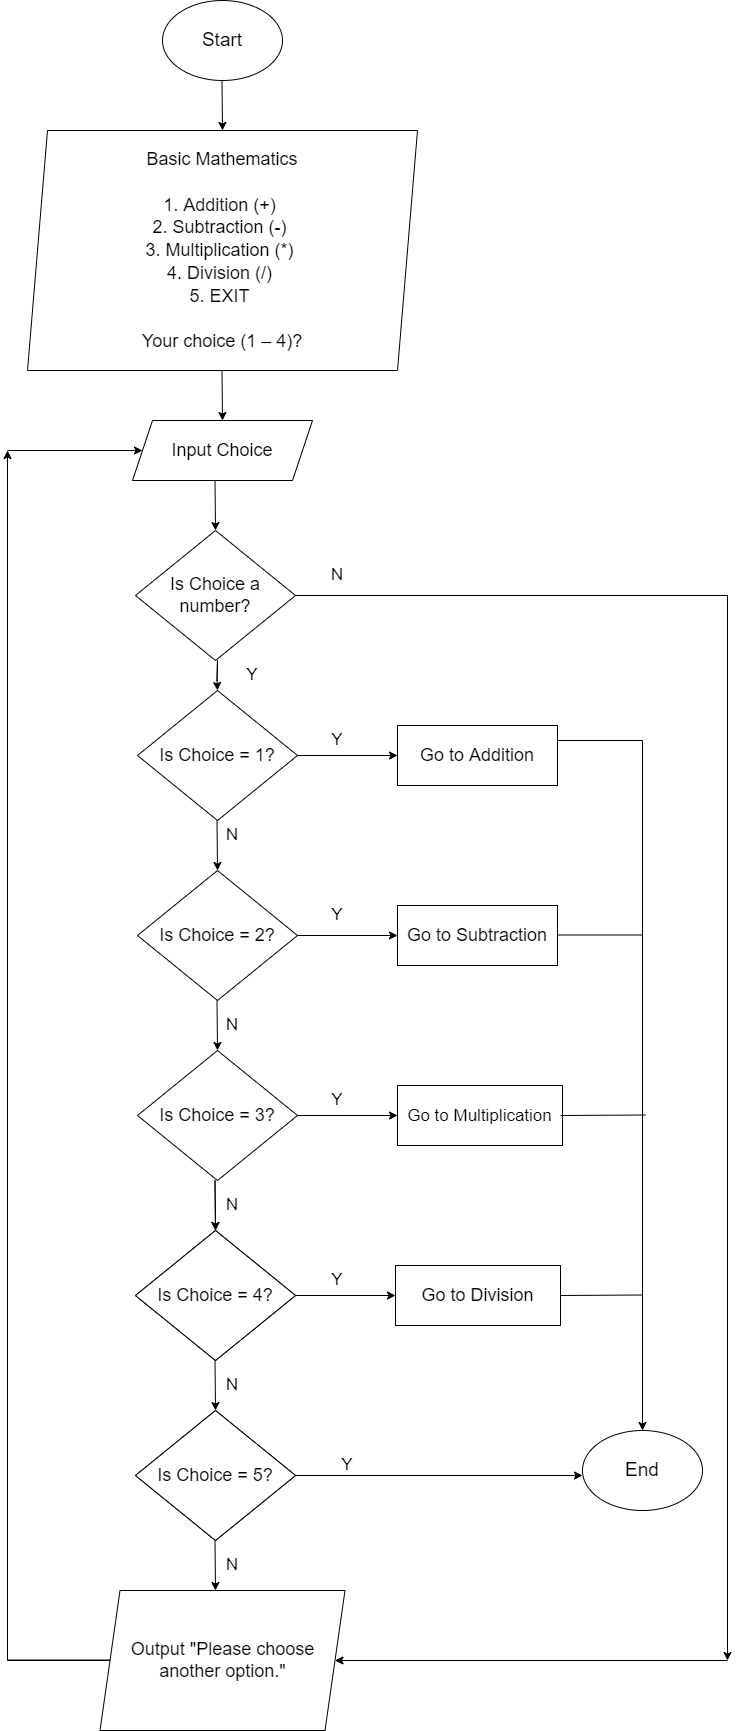

The diagram above was exported from draw.io. Its source (the exported page's mxGraphModel, read from the mxfile embedded in the PNG):
<mxGraphModel dx="1108" dy="450" grid="1" gridSize="10" guides="1" tooltips="1" connect="1" arrows="1" fold="1" page="1" pageScale="1" pageWidth="850" pageHeight="2000" math="0" shadow="0">
  <root>
    <mxCell id="0" />
    <mxCell id="1" parent="0" />
    <mxCell id="Apd56iDr8a5LfnJzuCZk-1" value="&lt;font style=&quot;font-size: 19px&quot;&gt;Start&lt;/font&gt;" style="ellipse;whiteSpace=wrap;html=1;" parent="1" vertex="1">
      <mxGeometry x="235" y="50" width="120" height="80" as="geometry" />
    </mxCell>
    <mxCell id="Apd56iDr8a5LfnJzuCZk-2" value="" style="endArrow=classic;html=1;rounded=0;fontSize=19;" parent="1" edge="1">
      <mxGeometry width="50" height="50" relative="1" as="geometry">
        <mxPoint x="294.5" y="130" as="sourcePoint" />
        <mxPoint x="295" y="180" as="targetPoint" />
        <Array as="points">
          <mxPoint x="294.5" y="130" />
        </Array>
      </mxGeometry>
    </mxCell>
    <mxCell id="Apd56iDr8a5LfnJzuCZk-3" value="&lt;font style=&quot;font-size: 18px&quot;&gt;Basic Mathematics&lt;br&gt;&lt;br&gt;1. Addition (+) &lt;br&gt;2. Subtraction (-) &lt;br&gt;3. Multiplication (*) &lt;br&gt;4. Division (/) &lt;br&gt;5. EXIT &lt;br&gt;&lt;br&gt;Your choice (1 – 4)?&lt;br&gt;&lt;/font&gt;" style="shape=parallelogram;perimeter=parallelogramPerimeter;whiteSpace=wrap;html=1;fixedSize=1;fontSize=19;" parent="1" vertex="1">
      <mxGeometry x="100" y="180" width="390" height="240" as="geometry" />
    </mxCell>
    <mxCell id="Apd56iDr8a5LfnJzuCZk-4" value="" style="endArrow=classic;html=1;rounded=0;fontSize=19;" parent="1" edge="1">
      <mxGeometry width="50" height="50" relative="1" as="geometry">
        <mxPoint x="294.5" y="420" as="sourcePoint" />
        <mxPoint x="295" y="470" as="targetPoint" />
        <Array as="points">
          <mxPoint x="294.5" y="420" />
        </Array>
      </mxGeometry>
    </mxCell>
    <mxCell id="Apd56iDr8a5LfnJzuCZk-5" value="Input Choice" style="shape=parallelogram;perimeter=parallelogramPerimeter;whiteSpace=wrap;html=1;fixedSize=1;fontSize=18;" parent="1" vertex="1">
      <mxGeometry x="205" y="470" width="180" height="60" as="geometry" />
    </mxCell>
    <mxCell id="Apd56iDr8a5LfnJzuCZk-6" value="" style="endArrow=classic;html=1;rounded=0;fontSize=19;entryX=0.5;entryY=0;entryDx=0;entryDy=0;" parent="1" target="Apd56iDr8a5LfnJzuCZk-7" edge="1">
      <mxGeometry width="50" height="50" relative="1" as="geometry">
        <mxPoint x="289.5" y="730" as="sourcePoint" />
        <mxPoint x="290" y="780" as="targetPoint" />
        <Array as="points">
          <mxPoint x="290" y="710" />
          <mxPoint x="289.5" y="730" />
        </Array>
      </mxGeometry>
    </mxCell>
    <mxCell id="Apd56iDr8a5LfnJzuCZk-7" value="Is Choice = 1?" style="rhombus;whiteSpace=wrap;html=1;fontSize=18;" parent="1" vertex="1">
      <mxGeometry x="210" y="740" width="160" height="130" as="geometry" />
    </mxCell>
    <mxCell id="Apd56iDr8a5LfnJzuCZk-9" value="" style="endArrow=classic;html=1;rounded=0;fontSize=18;exitX=1;exitY=0.5;exitDx=0;exitDy=0;" parent="1" source="Apd56iDr8a5LfnJzuCZk-7" edge="1">
      <mxGeometry width="50" height="50" relative="1" as="geometry">
        <mxPoint x="370" y="830" as="sourcePoint" />
        <mxPoint x="470" y="805" as="targetPoint" />
      </mxGeometry>
    </mxCell>
    <mxCell id="Apd56iDr8a5LfnJzuCZk-10" value="Go to Addition" style="rounded=0;whiteSpace=wrap;html=1;fontSize=18;" parent="1" vertex="1">
      <mxGeometry x="470" y="775" width="160" height="60" as="geometry" />
    </mxCell>
    <mxCell id="Apd56iDr8a5LfnJzuCZk-11" value="" style="endArrow=classic;html=1;rounded=0;fontSize=19;entryX=0.5;entryY=0;entryDx=0;entryDy=0;" parent="1" target="Apd56iDr8a5LfnJzuCZk-12" edge="1">
      <mxGeometry width="50" height="50" relative="1" as="geometry">
        <mxPoint x="289.5" y="870" as="sourcePoint" />
        <mxPoint x="290" y="920" as="targetPoint" />
        <Array as="points">
          <mxPoint x="289.5" y="870" />
        </Array>
      </mxGeometry>
    </mxCell>
    <mxCell id="Apd56iDr8a5LfnJzuCZk-12" value="Is Choice = 2?" style="rhombus;whiteSpace=wrap;html=1;fontSize=18;" parent="1" vertex="1">
      <mxGeometry x="210" y="920" width="160" height="130" as="geometry" />
    </mxCell>
    <mxCell id="Apd56iDr8a5LfnJzuCZk-13" value="" style="endArrow=classic;html=1;rounded=0;fontSize=18;exitX=1;exitY=0.5;exitDx=0;exitDy=0;" parent="1" source="Apd56iDr8a5LfnJzuCZk-12" edge="1">
      <mxGeometry width="50" height="50" relative="1" as="geometry">
        <mxPoint x="370" y="1010" as="sourcePoint" />
        <mxPoint x="470" y="985" as="targetPoint" />
      </mxGeometry>
    </mxCell>
    <mxCell id="Apd56iDr8a5LfnJzuCZk-14" value="Go to Subtraction" style="rounded=0;whiteSpace=wrap;html=1;fontSize=18;" parent="1" vertex="1">
      <mxGeometry x="470" y="955" width="160" height="60" as="geometry" />
    </mxCell>
    <mxCell id="Apd56iDr8a5LfnJzuCZk-19" value="" style="endArrow=classic;html=1;rounded=0;fontSize=19;entryX=0.5;entryY=0;entryDx=0;entryDy=0;" parent="1" target="Apd56iDr8a5LfnJzuCZk-20" edge="1">
      <mxGeometry width="50" height="50" relative="1" as="geometry">
        <mxPoint x="289.5" y="1050" as="sourcePoint" />
        <mxPoint x="290" y="1100" as="targetPoint" />
        <Array as="points">
          <mxPoint x="289.5" y="1050" />
        </Array>
      </mxGeometry>
    </mxCell>
    <mxCell id="Apd56iDr8a5LfnJzuCZk-20" value="Is Choice = 3?" style="rhombus;whiteSpace=wrap;html=1;fontSize=18;" parent="1" vertex="1">
      <mxGeometry x="210" y="1100" width="160" height="130" as="geometry" />
    </mxCell>
    <mxCell id="Apd56iDr8a5LfnJzuCZk-21" value="" style="endArrow=classic;html=1;rounded=0;fontSize=18;exitX=1;exitY=0.5;exitDx=0;exitDy=0;" parent="1" source="Apd56iDr8a5LfnJzuCZk-20" edge="1">
      <mxGeometry width="50" height="50" relative="1" as="geometry">
        <mxPoint x="370" y="1190" as="sourcePoint" />
        <mxPoint x="470" y="1165" as="targetPoint" />
      </mxGeometry>
    </mxCell>
    <mxCell id="Apd56iDr8a5LfnJzuCZk-22" value="&lt;font style=&quot;font-size: 17px&quot;&gt;Go to Multiplication&lt;/font&gt;" style="rounded=0;whiteSpace=wrap;html=1;fontSize=18;" parent="1" vertex="1">
      <mxGeometry x="470" y="1135" width="165" height="60" as="geometry" />
    </mxCell>
    <mxCell id="Apd56iDr8a5LfnJzuCZk-26" value="" style="endArrow=classic;html=1;rounded=0;fontSize=19;entryX=0.5;entryY=0;entryDx=0;entryDy=0;" parent="1" target="Apd56iDr8a5LfnJzuCZk-27" edge="1">
      <mxGeometry width="50" height="50" relative="1" as="geometry">
        <mxPoint x="287.5" y="1230" as="sourcePoint" />
        <mxPoint x="288" y="1280" as="targetPoint" />
        <Array as="points">
          <mxPoint x="287.5" y="1230" />
        </Array>
      </mxGeometry>
    </mxCell>
    <mxCell id="Apd56iDr8a5LfnJzuCZk-27" value="Is Choice = 4?" style="rhombus;whiteSpace=wrap;html=1;fontSize=18;" parent="1" vertex="1">
      <mxGeometry x="208" y="1280" width="160" height="130" as="geometry" />
    </mxCell>
    <mxCell id="Apd56iDr8a5LfnJzuCZk-28" value="" style="endArrow=classic;html=1;rounded=0;fontSize=18;exitX=1;exitY=0.5;exitDx=0;exitDy=0;" parent="1" source="Apd56iDr8a5LfnJzuCZk-27" edge="1">
      <mxGeometry width="50" height="50" relative="1" as="geometry">
        <mxPoint x="368" y="1370" as="sourcePoint" />
        <mxPoint x="468" y="1345" as="targetPoint" />
      </mxGeometry>
    </mxCell>
    <mxCell id="Apd56iDr8a5LfnJzuCZk-29" value="Go to Division" style="rounded=0;whiteSpace=wrap;html=1;fontSize=18;" parent="1" vertex="1">
      <mxGeometry x="468" y="1315" width="165" height="60" as="geometry" />
    </mxCell>
    <mxCell id="Apd56iDr8a5LfnJzuCZk-30" value="" style="endArrow=classic;html=1;rounded=0;fontSize=19;entryX=0.5;entryY=0;entryDx=0;entryDy=0;" parent="1" target="Apd56iDr8a5LfnJzuCZk-31" edge="1">
      <mxGeometry width="50" height="50" relative="1" as="geometry">
        <mxPoint x="287.5" y="1230" as="sourcePoint" />
        <mxPoint x="288" y="1280" as="targetPoint" />
        <Array as="points">
          <mxPoint x="287.5" y="1230" />
        </Array>
      </mxGeometry>
    </mxCell>
    <mxCell id="Apd56iDr8a5LfnJzuCZk-31" value="Is Choice = 4?" style="rhombus;whiteSpace=wrap;html=1;fontSize=18;" parent="1" vertex="1">
      <mxGeometry x="208" y="1280" width="160" height="130" as="geometry" />
    </mxCell>
    <mxCell id="Apd56iDr8a5LfnJzuCZk-32" value="Is Choice = 4?" style="rhombus;whiteSpace=wrap;html=1;fontSize=18;" parent="1" vertex="1">
      <mxGeometry x="208" y="1460" width="160" height="130" as="geometry" />
    </mxCell>
    <mxCell id="Apd56iDr8a5LfnJzuCZk-33" value="" style="endArrow=classic;html=1;rounded=0;fontSize=18;exitX=1;exitY=0.5;exitDx=0;exitDy=0;" parent="1" source="Apd56iDr8a5LfnJzuCZk-32" edge="1">
      <mxGeometry width="50" height="50" relative="1" as="geometry">
        <mxPoint x="368" y="1550" as="sourcePoint" />
        <mxPoint x="655" y="1525" as="targetPoint" />
      </mxGeometry>
    </mxCell>
    <mxCell id="Apd56iDr8a5LfnJzuCZk-34" value="" style="endArrow=classic;html=1;rounded=0;fontSize=19;entryX=0.5;entryY=0;entryDx=0;entryDy=0;" parent="1" target="Apd56iDr8a5LfnJzuCZk-35" edge="1">
      <mxGeometry width="50" height="50" relative="1" as="geometry">
        <mxPoint x="287.5" y="1410" as="sourcePoint" />
        <mxPoint x="288" y="1460" as="targetPoint" />
        <Array as="points">
          <mxPoint x="287.5" y="1410" />
        </Array>
      </mxGeometry>
    </mxCell>
    <mxCell id="Apd56iDr8a5LfnJzuCZk-35" value="Is Choice = 5?" style="rhombus;whiteSpace=wrap;html=1;fontSize=18;" parent="1" vertex="1">
      <mxGeometry x="208" y="1460" width="160" height="130" as="geometry" />
    </mxCell>
    <mxCell id="Apd56iDr8a5LfnJzuCZk-36" value="&lt;font style=&quot;font-size: 19px&quot;&gt;End&lt;/font&gt;" style="ellipse;whiteSpace=wrap;html=1;" parent="1" vertex="1">
      <mxGeometry x="655" y="1480" width="120" height="80" as="geometry" />
    </mxCell>
    <mxCell id="Apd56iDr8a5LfnJzuCZk-37" value="" style="endArrow=classic;html=1;rounded=0;fontSize=19;entryX=0.5;entryY=0;entryDx=0;entryDy=0;" parent="1" edge="1">
      <mxGeometry width="50" height="50" relative="1" as="geometry">
        <mxPoint x="287.5" y="1590" as="sourcePoint" />
        <mxPoint x="288" y="1640" as="targetPoint" />
        <Array as="points">
          <mxPoint x="287.5" y="1590" />
        </Array>
      </mxGeometry>
    </mxCell>
    <mxCell id="eeeowCCjTB9P0y55R6Cn-9" style="edgeStyle=orthogonalEdgeStyle;rounded=0;orthogonalLoop=1;jettySize=auto;html=1;exitX=0;exitY=0.5;exitDx=0;exitDy=0;" parent="1" source="Apd56iDr8a5LfnJzuCZk-38" edge="1">
      <mxGeometry relative="1" as="geometry">
        <mxPoint x="80" y="500" as="targetPoint" />
      </mxGeometry>
    </mxCell>
    <mxCell id="Apd56iDr8a5LfnJzuCZk-38" value="Output &quot;Please choose another option.&quot;" style="shape=parallelogram;perimeter=parallelogramPerimeter;whiteSpace=wrap;html=1;fixedSize=1;fontSize=18;" parent="1" vertex="1">
      <mxGeometry x="172.5" y="1640" width="245" height="140" as="geometry" />
    </mxCell>
    <mxCell id="Apd56iDr8a5LfnJzuCZk-39" value="" style="endArrow=none;html=1;rounded=0;fontSize=17;exitX=0;exitY=0.5;exitDx=0;exitDy=0;" parent="1" edge="1">
      <mxGeometry width="50" height="50" relative="1" as="geometry">
        <mxPoint x="182.5" y="1709.5" as="sourcePoint" />
        <mxPoint x="80" y="1709.5" as="targetPoint" />
      </mxGeometry>
    </mxCell>
    <mxCell id="Apd56iDr8a5LfnJzuCZk-42" value="" style="endArrow=classic;html=1;rounded=0;fontSize=17;" parent="1" edge="1">
      <mxGeometry width="50" height="50" relative="1" as="geometry">
        <mxPoint x="715" y="790" as="sourcePoint" />
        <mxPoint x="715" y="1480" as="targetPoint" />
      </mxGeometry>
    </mxCell>
    <mxCell id="Apd56iDr8a5LfnJzuCZk-46" value="" style="endArrow=none;html=1;rounded=0;fontSize=17;exitX=1;exitY=0.25;exitDx=0;exitDy=0;" parent="1" source="Apd56iDr8a5LfnJzuCZk-10" edge="1">
      <mxGeometry width="50" height="50" relative="1" as="geometry">
        <mxPoint x="635" y="790" as="sourcePoint" />
        <mxPoint x="715" y="790" as="targetPoint" />
      </mxGeometry>
    </mxCell>
    <mxCell id="Apd56iDr8a5LfnJzuCZk-47" value="" style="endArrow=none;html=1;rounded=0;fontSize=17;exitX=1;exitY=0.25;exitDx=0;exitDy=0;" parent="1" edge="1">
      <mxGeometry width="50" height="50" relative="1" as="geometry">
        <mxPoint x="630" y="984.5" as="sourcePoint" />
        <mxPoint x="715" y="984.5" as="targetPoint" />
      </mxGeometry>
    </mxCell>
    <mxCell id="Apd56iDr8a5LfnJzuCZk-48" value="" style="endArrow=none;html=1;rounded=0;fontSize=17;" parent="1" edge="1">
      <mxGeometry width="50" height="50" relative="1" as="geometry">
        <mxPoint x="633" y="1165" as="sourcePoint" />
        <mxPoint x="718" y="1164.5" as="targetPoint" />
      </mxGeometry>
    </mxCell>
    <mxCell id="Apd56iDr8a5LfnJzuCZk-49" value="" style="endArrow=none;html=1;rounded=0;fontSize=17;exitX=1;exitY=0.5;exitDx=0;exitDy=0;" parent="1" source="Apd56iDr8a5LfnJzuCZk-29" edge="1">
      <mxGeometry width="50" height="50" relative="1" as="geometry">
        <mxPoint x="630" y="1344.5" as="sourcePoint" />
        <mxPoint x="715" y="1344.5" as="targetPoint" />
      </mxGeometry>
    </mxCell>
    <mxCell id="Apd56iDr8a5LfnJzuCZk-50" value="Y" style="text;html=1;strokeColor=none;fillColor=none;align=center;verticalAlign=middle;whiteSpace=wrap;rounded=0;fontSize=17;" parent="1" vertex="1">
      <mxGeometry x="380" y="775" width="60" height="30" as="geometry" />
    </mxCell>
    <mxCell id="Apd56iDr8a5LfnJzuCZk-51" value="Y" style="text;html=1;strokeColor=none;fillColor=none;align=center;verticalAlign=middle;whiteSpace=wrap;rounded=0;fontSize=17;" parent="1" vertex="1">
      <mxGeometry x="380" y="950" width="60" height="30" as="geometry" />
    </mxCell>
    <mxCell id="Apd56iDr8a5LfnJzuCZk-52" value="N" style="text;html=1;strokeColor=none;fillColor=none;align=center;verticalAlign=middle;whiteSpace=wrap;rounded=0;fontSize=17;" parent="1" vertex="1">
      <mxGeometry x="275" y="870" width="60" height="30" as="geometry" />
    </mxCell>
    <mxCell id="Apd56iDr8a5LfnJzuCZk-53" value="Y" style="text;html=1;strokeColor=none;fillColor=none;align=center;verticalAlign=middle;whiteSpace=wrap;rounded=0;fontSize=17;" parent="1" vertex="1">
      <mxGeometry x="380" y="1135" width="60" height="30" as="geometry" />
    </mxCell>
    <mxCell id="Apd56iDr8a5LfnJzuCZk-54" value="Y" style="text;html=1;strokeColor=none;fillColor=none;align=center;verticalAlign=middle;whiteSpace=wrap;rounded=0;fontSize=17;" parent="1" vertex="1">
      <mxGeometry x="380" y="1315" width="60" height="30" as="geometry" />
    </mxCell>
    <mxCell id="Apd56iDr8a5LfnJzuCZk-55" value="Y" style="text;html=1;strokeColor=none;fillColor=none;align=center;verticalAlign=middle;whiteSpace=wrap;rounded=0;fontSize=17;" parent="1" vertex="1">
      <mxGeometry x="390" y="1500" width="60" height="30" as="geometry" />
    </mxCell>
    <mxCell id="Apd56iDr8a5LfnJzuCZk-56" value="N" style="text;html=1;strokeColor=none;fillColor=none;align=center;verticalAlign=middle;whiteSpace=wrap;rounded=0;fontSize=17;" parent="1" vertex="1">
      <mxGeometry x="275" y="1060" width="60" height="30" as="geometry" />
    </mxCell>
    <mxCell id="Apd56iDr8a5LfnJzuCZk-57" value="N" style="text;html=1;strokeColor=none;fillColor=none;align=center;verticalAlign=middle;whiteSpace=wrap;rounded=0;fontSize=17;" parent="1" vertex="1">
      <mxGeometry x="275" y="1240" width="60" height="30" as="geometry" />
    </mxCell>
    <mxCell id="Apd56iDr8a5LfnJzuCZk-58" value="N" style="text;html=1;strokeColor=none;fillColor=none;align=center;verticalAlign=middle;whiteSpace=wrap;rounded=0;fontSize=17;" parent="1" vertex="1">
      <mxGeometry x="275" y="1420" width="60" height="30" as="geometry" />
    </mxCell>
    <mxCell id="Apd56iDr8a5LfnJzuCZk-59" value="N" style="text;html=1;strokeColor=none;fillColor=none;align=center;verticalAlign=middle;whiteSpace=wrap;rounded=0;fontSize=17;" parent="1" vertex="1">
      <mxGeometry x="275" y="1600" width="60" height="30" as="geometry" />
    </mxCell>
    <mxCell id="eeeowCCjTB9P0y55R6Cn-5" style="edgeStyle=orthogonalEdgeStyle;rounded=0;orthogonalLoop=1;jettySize=auto;html=1;exitX=1;exitY=0.5;exitDx=0;exitDy=0;" parent="1" source="eeeowCCjTB9P0y55R6Cn-3" edge="1">
      <mxGeometry relative="1" as="geometry">
        <mxPoint x="800" y="1710" as="targetPoint" />
      </mxGeometry>
    </mxCell>
    <mxCell id="eeeowCCjTB9P0y55R6Cn-3" value="Is Choice a number?" style="rhombus;whiteSpace=wrap;html=1;fontSize=18;" parent="1" vertex="1">
      <mxGeometry x="208" y="580" width="160" height="130" as="geometry" />
    </mxCell>
    <mxCell id="eeeowCCjTB9P0y55R6Cn-4" value="" style="endArrow=classic;html=1;rounded=0;fontSize=19;entryX=0.5;entryY=0;entryDx=0;entryDy=0;" parent="1" edge="1">
      <mxGeometry width="50" height="50" relative="1" as="geometry">
        <mxPoint x="287.5" y="530" as="sourcePoint" />
        <mxPoint x="288" y="580" as="targetPoint" />
        <Array as="points">
          <mxPoint x="287.5" y="530" />
        </Array>
      </mxGeometry>
    </mxCell>
    <mxCell id="eeeowCCjTB9P0y55R6Cn-6" value="" style="endArrow=classic;html=1;rounded=0;entryX=1;entryY=0.5;entryDx=0;entryDy=0;" parent="1" target="Apd56iDr8a5LfnJzuCZk-38" edge="1">
      <mxGeometry width="50" height="50" relative="1" as="geometry">
        <mxPoint x="800" y="1710" as="sourcePoint" />
        <mxPoint x="570" y="1690" as="targetPoint" />
      </mxGeometry>
    </mxCell>
    <mxCell id="eeeowCCjTB9P0y55R6Cn-7" value="N" style="text;html=1;strokeColor=none;fillColor=none;align=center;verticalAlign=middle;whiteSpace=wrap;rounded=0;fontSize=17;" parent="1" vertex="1">
      <mxGeometry x="380" y="610" width="60" height="30" as="geometry" />
    </mxCell>
    <mxCell id="eeeowCCjTB9P0y55R6Cn-8" value="Y" style="text;html=1;strokeColor=none;fillColor=none;align=center;verticalAlign=middle;whiteSpace=wrap;rounded=0;fontSize=17;" parent="1" vertex="1">
      <mxGeometry x="295" y="710" width="60" height="30" as="geometry" />
    </mxCell>
    <mxCell id="eeeowCCjTB9P0y55R6Cn-10" value="" style="endArrow=classic;html=1;rounded=0;" parent="1" target="Apd56iDr8a5LfnJzuCZk-5" edge="1">
      <mxGeometry width="50" height="50" relative="1" as="geometry">
        <mxPoint x="80" y="500" as="sourcePoint" />
        <mxPoint x="670" y="660" as="targetPoint" />
      </mxGeometry>
    </mxCell>
  </root>
</mxGraphModel>